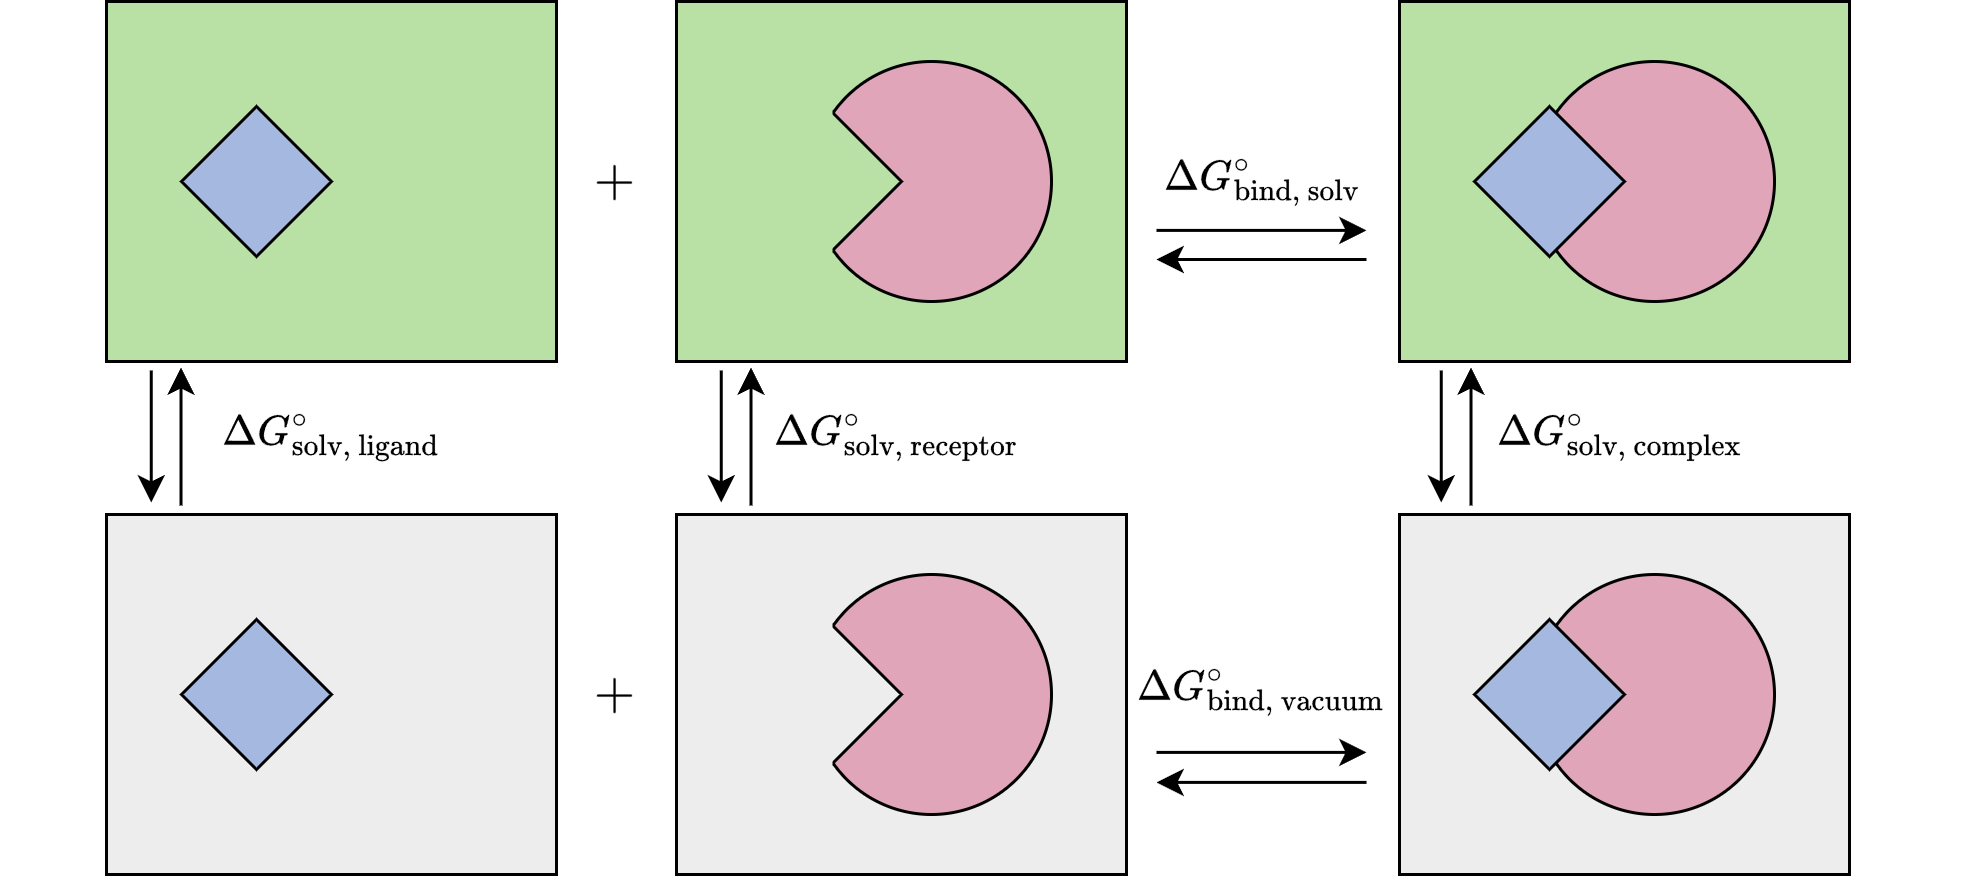

The diagram above was exported from draw.io. Its source (the exported page's mxGraphModel, read from the mxfile embedded in the PNG):
<mxGraphModel dx="1185" dy="683" grid="1" gridSize="10" guides="1" tooltips="1" connect="1" arrows="1" fold="1" page="1" pageScale="1" pageWidth="850" pageHeight="1100" math="1" shadow="0">
  <root>
    <mxCell id="0" />
    <mxCell id="1" parent="0" />
    <mxCell id="5bg3Nf8JsqflHlyhxynE-12" value="" style="whiteSpace=wrap;html=1;fillColor=#B9E0A5;" vertex="1" parent="1">
      <mxGeometry x="280" y="520" width="150" height="120" as="geometry" />
    </mxCell>
    <mxCell id="5bg3Nf8JsqflHlyhxynE-19" value="" style="whiteSpace=wrap;html=1;fillColor=#ededed;" vertex="1" parent="1">
      <mxGeometry x="280" y="691" width="150" height="120" as="geometry" />
    </mxCell>
    <mxCell id="5bg3Nf8JsqflHlyhxynE-5" value="" style="whiteSpace=wrap;html=1;fillColor=#B9E0A5;" vertex="1" parent="1">
      <mxGeometry x="521" y="520" width="150" height="120" as="geometry" />
    </mxCell>
    <mxCell id="5bg3Nf8JsqflHlyhxynE-11" value="" style="whiteSpace=wrap;html=1;fillColor=#B9E0A5;" vertex="1" parent="1">
      <mxGeometry x="90" y="520" width="150" height="120" as="geometry" />
    </mxCell>
    <mxCell id="5bg3Nf8JsqflHlyhxynE-18" value="" style="whiteSpace=wrap;html=1;fillColor=#ededed;" vertex="1" parent="1">
      <mxGeometry x="90" y="691" width="150" height="120" as="geometry" />
    </mxCell>
    <mxCell id="5bg3Nf8JsqflHlyhxynE-20" value="" style="whiteSpace=wrap;html=1;fillColor=#ededed;" vertex="1" parent="1">
      <mxGeometry x="521" y="691" width="150" height="120" as="geometry" />
    </mxCell>
    <mxCell id="5bg3Nf8JsqflHlyhxynE-21" value="" style="ellipse;whiteSpace=wrap;html=1;aspect=fixed;fillColor=#E0A5B9;" vertex="1" parent="1">
      <mxGeometry x="566" y="540" width="80" height="80" as="geometry" />
    </mxCell>
    <mxCell id="5bg3Nf8JsqflHlyhxynE-22" value="" style="rhombus;whiteSpace=wrap;html=1;fillColor=#A5B9E0;" vertex="1" parent="1">
      <mxGeometry x="546" y="555" width="50" height="50" as="geometry" />
    </mxCell>
    <mxCell id="5bg3Nf8JsqflHlyhxynE-23" value="" style="ellipse;whiteSpace=wrap;html=1;aspect=fixed;fillColor=#E0A5B9;" vertex="1" parent="1">
      <mxGeometry x="566" y="711" width="80" height="80" as="geometry" />
    </mxCell>
    <mxCell id="5bg3Nf8JsqflHlyhxynE-24" value="" style="rhombus;whiteSpace=wrap;html=1;fillColor=#A5B9E0;" vertex="1" parent="1">
      <mxGeometry x="546" y="726" width="50" height="50" as="geometry" />
    </mxCell>
    <mxCell id="5bg3Nf8JsqflHlyhxynE-25" value="" style="ellipse;whiteSpace=wrap;html=1;aspect=fixed;fillColor=#E0A5B9;" vertex="1" parent="1">
      <mxGeometry x="325" y="540" width="80" height="80" as="geometry" />
    </mxCell>
    <mxCell id="5bg3Nf8JsqflHlyhxynE-26" value="" style="rhombus;whiteSpace=wrap;html=1;fillColor=#B9E0A5;" vertex="1" parent="1">
      <mxGeometry x="305" y="555" width="50" height="50" as="geometry" />
    </mxCell>
    <mxCell id="5bg3Nf8JsqflHlyhxynE-27" value="" style="rounded=0;whiteSpace=wrap;html=1;strokeWidth=0;strokeColor=none;fillColor=#B9E0A5;" vertex="1" parent="1">
      <mxGeometry x="290" y="550" width="42" height="60" as="geometry" />
    </mxCell>
    <mxCell id="5bg3Nf8JsqflHlyhxynE-38" value="" style="ellipse;whiteSpace=wrap;html=1;aspect=fixed;fillColor=#E0A5B9;" vertex="1" parent="1">
      <mxGeometry x="325" y="711" width="80" height="80" as="geometry" />
    </mxCell>
    <mxCell id="5bg3Nf8JsqflHlyhxynE-39" value="" style="rhombus;whiteSpace=wrap;html=1;fillColor=#ededed;" vertex="1" parent="1">
      <mxGeometry x="305" y="726" width="50" height="50" as="geometry" />
    </mxCell>
    <mxCell id="5bg3Nf8JsqflHlyhxynE-42" value="" style="rhombus;whiteSpace=wrap;html=1;fillColor=#A5B9E0;" vertex="1" parent="1">
      <mxGeometry x="115" y="555" width="50" height="50" as="geometry" />
    </mxCell>
    <mxCell id="5bg3Nf8JsqflHlyhxynE-43" value="" style="rhombus;whiteSpace=wrap;html=1;fillColor=#A5B9E0;" vertex="1" parent="1">
      <mxGeometry x="115" y="726" width="50" height="50" as="geometry" />
    </mxCell>
    <mxCell id="5bg3Nf8JsqflHlyhxynE-40" value="" style="rounded=0;whiteSpace=wrap;html=1;strokeWidth=0;fillColor=#ededed;strokeColor=none;" vertex="1" parent="1">
      <mxGeometry x="290" y="721" width="42" height="60" as="geometry" />
    </mxCell>
    <mxCell id="5bg3Nf8JsqflHlyhxynE-45" value="$$\Delta G^{\circ}_{\text{bind, solv}}&lt;br&gt;$$" style="text;html=1;align=center;verticalAlign=middle;resizable=0;points=[];autosize=1;strokeColor=none;fillColor=none;" vertex="1" parent="1">
      <mxGeometry x="370" y="560" width="210" height="40" as="geometry" />
    </mxCell>
    <mxCell id="5bg3Nf8JsqflHlyhxynE-47" value="$$\Delta G^{\circ}_{\text{bind, vacuum}}&lt;br&gt;$$" style="text;html=1;align=center;verticalAlign=middle;resizable=0;points=[];autosize=1;strokeColor=none;fillColor=none;" vertex="1" parent="1">
      <mxGeometry x="360" y="730.3" width="230" height="40" as="geometry" />
    </mxCell>
    <mxCell id="5bg3Nf8JsqflHlyhxynE-49" value="$$\Delta G^{\circ}_{\text{solv, ligand}}&lt;br&gt;$$" style="text;html=1;align=center;verticalAlign=middle;resizable=0;points=[];autosize=1;strokeColor=none;fillColor=none;" vertex="1" parent="1">
      <mxGeometry x="55" y="645" width="220" height="40" as="geometry" />
    </mxCell>
    <mxCell id="5bg3Nf8JsqflHlyhxynE-52" value="$$\Delta G^{\circ}_{\text{solv, receptor&lt;br&gt;}}&lt;br&gt;$$" style="text;html=1;align=center;verticalAlign=middle;resizable=0;points=[];autosize=1;strokeColor=none;fillColor=none;" vertex="1" parent="1">
      <mxGeometry x="240" y="635" width="230" height="60" as="geometry" />
    </mxCell>
    <mxCell id="5bg3Nf8JsqflHlyhxynE-55" value="$$\Delta G^{\circ}_{\text{solv, complex&lt;br&gt;}}&lt;br&gt;$$" style="text;html=1;align=center;verticalAlign=middle;resizable=0;points=[];autosize=1;strokeColor=none;fillColor=none;" vertex="1" parent="1">
      <mxGeometry x="481" y="635" width="230" height="60" as="geometry" />
    </mxCell>
    <mxCell id="5bg3Nf8JsqflHlyhxynE-69" value="" style="endArrow=classic;html=1;rounded=0;" edge="1" parent="1">
      <mxGeometry width="50" height="50" relative="1" as="geometry">
        <mxPoint x="440" y="770.3" as="sourcePoint" />
        <mxPoint x="510" y="770.3" as="targetPoint" />
      </mxGeometry>
    </mxCell>
    <mxCell id="5bg3Nf8JsqflHlyhxynE-70" value="" style="endArrow=classic;html=1;rounded=0;" edge="1" parent="1">
      <mxGeometry width="50" height="50" relative="1" as="geometry">
        <mxPoint x="440" y="596.3" as="sourcePoint" />
        <mxPoint x="510" y="596.3" as="targetPoint" />
      </mxGeometry>
    </mxCell>
    <mxCell id="5bg3Nf8JsqflHlyhxynE-71" value="" style="endArrow=classic;html=1;rounded=0;" edge="1" parent="1">
      <mxGeometry width="50" height="50" relative="1" as="geometry">
        <mxPoint x="544.84" y="688" as="sourcePoint" />
        <mxPoint x="544.84" y="642" as="targetPoint" />
      </mxGeometry>
    </mxCell>
    <mxCell id="5bg3Nf8JsqflHlyhxynE-72" value="" style="endArrow=classic;html=1;rounded=0;" edge="1" parent="1">
      <mxGeometry width="50" height="50" relative="1" as="geometry">
        <mxPoint x="304.84000000000003" y="688" as="sourcePoint" />
        <mxPoint x="304.84000000000003" y="642" as="targetPoint" />
      </mxGeometry>
    </mxCell>
    <mxCell id="5bg3Nf8JsqflHlyhxynE-73" value="" style="endArrow=classic;html=1;rounded=0;" edge="1" parent="1">
      <mxGeometry width="50" height="50" relative="1" as="geometry">
        <mxPoint x="114.84000000000003" y="688" as="sourcePoint" />
        <mxPoint x="114.84000000000003" y="642" as="targetPoint" />
      </mxGeometry>
    </mxCell>
    <mxCell id="5bg3Nf8JsqflHlyhxynE-74" value="&lt;b&gt;&lt;font style=&quot;font-size: 15px;&quot;&gt;$$+$$&lt;/font&gt;&lt;/b&gt;" style="text;html=1;align=center;verticalAlign=middle;resizable=0;points=[];autosize=1;strokeColor=none;fillColor=none;" vertex="1" parent="1">
      <mxGeometry x="224" y="736" width="70" height="30" as="geometry" />
    </mxCell>
    <mxCell id="5bg3Nf8JsqflHlyhxynE-76" value="&lt;b&gt;&lt;font style=&quot;font-size: 15px;&quot;&gt;$$+$$&lt;/font&gt;&lt;/b&gt;" style="text;html=1;align=center;verticalAlign=middle;resizable=0;points=[];autosize=1;strokeColor=none;fillColor=none;" vertex="1" parent="1">
      <mxGeometry x="224" y="565" width="70" height="30" as="geometry" />
    </mxCell>
    <mxCell id="5bg3Nf8JsqflHlyhxynE-79" value="" style="endArrow=classic;html=1;rounded=0;" edge="1" parent="1">
      <mxGeometry width="50" height="50" relative="1" as="geometry">
        <mxPoint x="104.92000000000003" y="643" as="sourcePoint" />
        <mxPoint x="104.92" y="687" as="targetPoint" />
      </mxGeometry>
    </mxCell>
    <mxCell id="5bg3Nf8JsqflHlyhxynE-80" value="" style="endArrow=classic;html=1;rounded=0;" edge="1" parent="1">
      <mxGeometry width="50" height="50" relative="1" as="geometry">
        <mxPoint x="294.92" y="643" as="sourcePoint" />
        <mxPoint x="294.92" y="687" as="targetPoint" />
      </mxGeometry>
    </mxCell>
    <mxCell id="5bg3Nf8JsqflHlyhxynE-81" value="" style="endArrow=classic;html=1;rounded=0;" edge="1" parent="1">
      <mxGeometry width="50" height="50" relative="1" as="geometry">
        <mxPoint x="534.9200000000001" y="643" as="sourcePoint" />
        <mxPoint x="534.9200000000001" y="687" as="targetPoint" />
      </mxGeometry>
    </mxCell>
    <mxCell id="5bg3Nf8JsqflHlyhxynE-82" value="" style="endArrow=classic;html=1;rounded=0;" edge="1" parent="1">
      <mxGeometry width="50" height="50" relative="1" as="geometry">
        <mxPoint x="510" y="780.3" as="sourcePoint" />
        <mxPoint x="440" y="780.3" as="targetPoint" />
      </mxGeometry>
    </mxCell>
    <mxCell id="5bg3Nf8JsqflHlyhxynE-83" value="" style="endArrow=classic;html=1;rounded=0;" edge="1" parent="1">
      <mxGeometry width="50" height="50" relative="1" as="geometry">
        <mxPoint x="510" y="606" as="sourcePoint" />
        <mxPoint x="440" y="606" as="targetPoint" />
      </mxGeometry>
    </mxCell>
  </root>
</mxGraphModel>